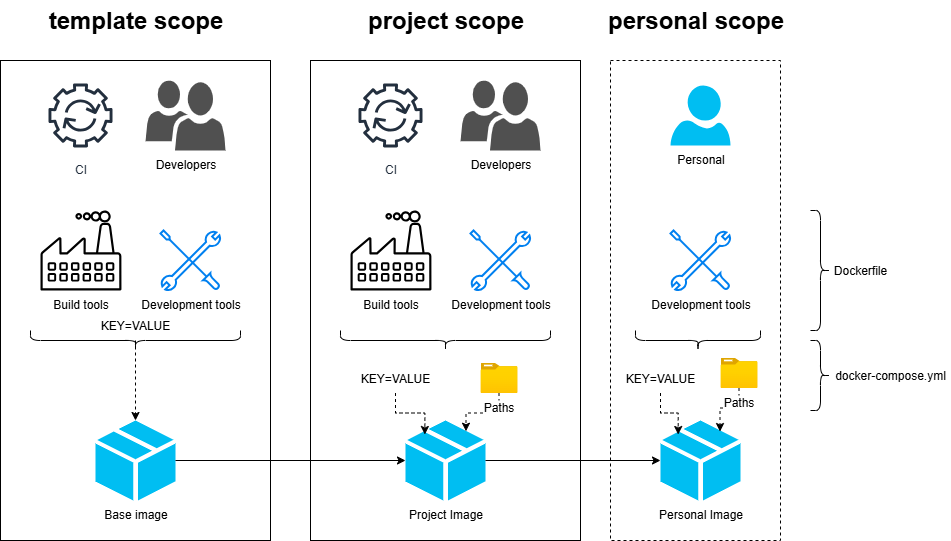

The diagram above was exported from draw.io. Its source (the exported page's mxGraphModel, read from the mxfile embedded in the PNG):
<mxGraphModel dx="2039" dy="1278" grid="1" gridSize="10" guides="1" tooltips="1" connect="1" arrows="1" fold="1" page="0" pageScale="1" pageWidth="850" pageHeight="1100" math="0" shadow="0">
  <root>
    <mxCell id="0" />
    <mxCell id="1" parent="0" />
    <mxCell id="zzfDaw6Qmm3KkgfJcZ5A-26" value="" style="rounded=0;whiteSpace=wrap;html=1;dashed=1;" parent="1" vertex="1">
      <mxGeometry x="300" y="-240" width="170" height="480" as="geometry" />
    </mxCell>
    <mxCell id="zzfDaw6Qmm3KkgfJcZ5A-11" value="" style="rounded=0;whiteSpace=wrap;html=1;" parent="1" vertex="1">
      <mxGeometry x="-310" y="-240" width="270" height="480" as="geometry" />
    </mxCell>
    <mxCell id="zzfDaw6Qmm3KkgfJcZ5A-2" value="CI" style="sketch=0;outlineConnect=0;fontColor=#232F3E;gradientColor=none;strokeColor=#232F3E;fillColor=#ffffff;dashed=0;verticalLabelPosition=bottom;verticalAlign=top;align=center;html=1;fontSize=12;fontStyle=0;aspect=fixed;shape=mxgraph.aws4.resourceIcon;resIcon=mxgraph.aws4.automation;" parent="1" vertex="1">
      <mxGeometry x="-270" y="-225" width="80" height="80" as="geometry" />
    </mxCell>
    <mxCell id="zzfDaw6Qmm3KkgfJcZ5A-3" value="Development tools" style="html=1;verticalLabelPosition=bottom;align=center;labelBackgroundColor=#ffffff;verticalAlign=top;strokeWidth=2;strokeColor=#0080F0;shadow=0;dashed=0;shape=mxgraph.ios7.icons.tools;pointerEvents=1" parent="1" vertex="1">
      <mxGeometry x="-150" y="-70" width="60" height="60" as="geometry" />
    </mxCell>
    <mxCell id="zzfDaw6Qmm3KkgfJcZ5A-4" value="Build tools" style="sketch=0;verticalLabelPosition=bottom;sketch=0;aspect=fixed;html=1;verticalAlign=top;strokeColor=none;fillColor=#000000;align=center;outlineConnect=0;pointerEvents=1;shape=mxgraph.citrix2.factory;" parent="1" vertex="1">
      <mxGeometry x="-270" y="-90" width="80.95" height="80" as="geometry" />
    </mxCell>
    <mxCell id="zzfDaw6Qmm3KkgfJcZ5A-6" value="Developers" style="sketch=0;pointerEvents=1;shadow=0;dashed=0;html=1;strokeColor=none;labelPosition=center;verticalLabelPosition=bottom;verticalAlign=top;align=center;fillColor=#505050;shape=mxgraph.mscae.intune.user_group" parent="1" vertex="1">
      <mxGeometry x="-165" y="-220" width="80" height="70" as="geometry" />
    </mxCell>
    <mxCell id="zzfDaw6Qmm3KkgfJcZ5A-7" value="Base image" style="verticalLabelPosition=bottom;html=1;verticalAlign=top;align=center;strokeColor=none;fillColor=#00BEF2;shape=mxgraph.azure.cloud_service_package_file;" parent="1" vertex="1">
      <mxGeometry x="-215" y="120" width="80" height="80" as="geometry" />
    </mxCell>
    <mxCell id="zzfDaw6Qmm3KkgfJcZ5A-8" value="" style="shape=curlyBracket;whiteSpace=wrap;html=1;rounded=1;flipH=1;labelPosition=right;verticalLabelPosition=middle;align=left;verticalAlign=middle;rotation=90;" parent="1" vertex="1">
      <mxGeometry x="-185" y="-65" width="20" height="210" as="geometry" />
    </mxCell>
    <mxCell id="zzfDaw6Qmm3KkgfJcZ5A-9" style="edgeStyle=orthogonalEdgeStyle;rounded=0;orthogonalLoop=1;jettySize=auto;html=1;exitX=0.5;exitY=1;exitDx=0;exitDy=0;exitPerimeter=0;" parent="1" source="zzfDaw6Qmm3KkgfJcZ5A-6" target="zzfDaw6Qmm3KkgfJcZ5A-6" edge="1">
      <mxGeometry relative="1" as="geometry" />
    </mxCell>
    <mxCell id="zzfDaw6Qmm3KkgfJcZ5A-12" value="" style="rounded=0;whiteSpace=wrap;html=1;" parent="1" vertex="1">
      <mxGeometry y="-240" width="270" height="480" as="geometry" />
    </mxCell>
    <mxCell id="zzfDaw6Qmm3KkgfJcZ5A-13" value="CI" style="sketch=0;outlineConnect=0;fontColor=#232F3E;gradientColor=none;strokeColor=#232F3E;fillColor=#ffffff;dashed=0;verticalLabelPosition=bottom;verticalAlign=top;align=center;html=1;fontSize=12;fontStyle=0;aspect=fixed;shape=mxgraph.aws4.resourceIcon;resIcon=mxgraph.aws4.automation;" parent="1" vertex="1">
      <mxGeometry x="40" y="-225" width="80" height="80" as="geometry" />
    </mxCell>
    <mxCell id="zzfDaw6Qmm3KkgfJcZ5A-14" value="Development tools" style="html=1;verticalLabelPosition=bottom;align=center;labelBackgroundColor=#ffffff;verticalAlign=top;strokeWidth=2;strokeColor=#0080F0;shadow=0;dashed=0;shape=mxgraph.ios7.icons.tools;pointerEvents=1;" parent="1" vertex="1">
      <mxGeometry x="160" y="-70" width="60" height="60" as="geometry" />
    </mxCell>
    <mxCell id="zzfDaw6Qmm3KkgfJcZ5A-15" value="Build tools" style="sketch=0;verticalLabelPosition=bottom;sketch=0;aspect=fixed;html=1;verticalAlign=top;strokeColor=none;fillColor=#000000;align=center;outlineConnect=0;pointerEvents=1;shape=mxgraph.citrix2.factory;" parent="1" vertex="1">
      <mxGeometry x="40" y="-90" width="80.95" height="80" as="geometry" />
    </mxCell>
    <mxCell id="zzfDaw6Qmm3KkgfJcZ5A-17" value="Project Image" style="verticalLabelPosition=bottom;html=1;verticalAlign=top;align=center;strokeColor=none;fillColor=#00BEF2;shape=mxgraph.azure.cloud_service_package_file;" parent="1" vertex="1">
      <mxGeometry x="95" y="120" width="80" height="80" as="geometry" />
    </mxCell>
    <mxCell id="zzfDaw6Qmm3KkgfJcZ5A-18" value="" style="shape=curlyBracket;whiteSpace=wrap;html=1;rounded=1;flipH=1;labelPosition=right;verticalLabelPosition=middle;align=left;verticalAlign=middle;rotation=90;" parent="1" vertex="1">
      <mxGeometry x="125" y="-65" width="20" height="210" as="geometry" />
    </mxCell>
    <mxCell id="zzfDaw6Qmm3KkgfJcZ5A-19" style="edgeStyle=orthogonalEdgeStyle;rounded=0;orthogonalLoop=1;jettySize=auto;html=1;exitX=0.5;exitY=1;exitDx=0;exitDy=0;exitPerimeter=0;" parent="1" edge="1">
      <mxGeometry relative="1" as="geometry">
        <mxPoint x="185" y="-150" as="sourcePoint" />
        <mxPoint x="185" y="-150" as="targetPoint" />
      </mxGeometry>
    </mxCell>
    <mxCell id="zzfDaw6Qmm3KkgfJcZ5A-20" value="Personal" style="verticalLabelPosition=bottom;html=1;verticalAlign=top;align=center;strokeColor=none;fillColor=#00BEF2;shape=mxgraph.azure.user;" parent="1" vertex="1">
      <mxGeometry x="360" y="-215" width="60" height="60" as="geometry" />
    </mxCell>
    <mxCell id="zzfDaw6Qmm3KkgfJcZ5A-21" value="Developers" style="sketch=0;pointerEvents=1;shadow=0;dashed=0;html=1;strokeColor=none;labelPosition=center;verticalLabelPosition=bottom;verticalAlign=top;align=center;fillColor=#505050;shape=mxgraph.mscae.intune.user_group" parent="1" vertex="1">
      <mxGeometry x="150" y="-220" width="80" height="70" as="geometry" />
    </mxCell>
    <mxCell id="zzfDaw6Qmm3KkgfJcZ5A-22" value="template scope" style="text;strokeColor=none;fillColor=none;html=1;fontSize=24;fontStyle=1;verticalAlign=middle;align=center;" parent="1" vertex="1">
      <mxGeometry x="-310" y="-300" width="270" height="40" as="geometry" />
    </mxCell>
    <mxCell id="zzfDaw6Qmm3KkgfJcZ5A-23" value="project scope" style="text;strokeColor=none;fillColor=none;html=1;fontSize=24;fontStyle=1;verticalAlign=middle;align=center;" parent="1" vertex="1">
      <mxGeometry y="-300" width="270" height="40" as="geometry" />
    </mxCell>
    <mxCell id="zzfDaw6Qmm3KkgfJcZ5A-24" value="Development tools" style="html=1;verticalLabelPosition=bottom;align=center;labelBackgroundColor=#ffffff;verticalAlign=top;strokeWidth=2;strokeColor=#0080F0;shadow=0;dashed=0;shape=mxgraph.ios7.icons.tools;pointerEvents=1;" parent="1" vertex="1">
      <mxGeometry x="360" y="-70" width="60" height="60" as="geometry" />
    </mxCell>
    <mxCell id="zzfDaw6Qmm3KkgfJcZ5A-25" value="Personal Image" style="verticalLabelPosition=bottom;html=1;verticalAlign=top;align=center;strokeColor=none;fillColor=#00BEF2;shape=mxgraph.azure.cloud_service_package_file;" parent="1" vertex="1">
      <mxGeometry x="350" y="120" width="80" height="80" as="geometry" />
    </mxCell>
    <mxCell id="zzfDaw6Qmm3KkgfJcZ5A-27" value="" style="shape=curlyBracket;whiteSpace=wrap;html=1;rounded=1;flipH=1;labelPosition=right;verticalLabelPosition=middle;align=left;verticalAlign=middle;rotation=90;" parent="1" vertex="1">
      <mxGeometry x="377.5" y="-22.5" width="20" height="125" as="geometry" />
    </mxCell>
    <mxCell id="zzfDaw6Qmm3KkgfJcZ5A-28" value="" style="endArrow=classic;html=1;rounded=0;exitX=1;exitY=0.5;exitDx=0;exitDy=0;exitPerimeter=0;" parent="1" source="zzfDaw6Qmm3KkgfJcZ5A-7" target="zzfDaw6Qmm3KkgfJcZ5A-17" edge="1">
      <mxGeometry width="50" height="50" relative="1" as="geometry">
        <mxPoint x="180" y="130" as="sourcePoint" />
        <mxPoint x="230" y="80" as="targetPoint" />
      </mxGeometry>
    </mxCell>
    <mxCell id="zzfDaw6Qmm3KkgfJcZ5A-29" style="edgeStyle=orthogonalEdgeStyle;rounded=0;orthogonalLoop=1;jettySize=auto;html=1;exitX=1;exitY=0.5;exitDx=0;exitDy=0;exitPerimeter=0;entryX=0;entryY=0.5;entryDx=0;entryDy=0;entryPerimeter=0;" parent="1" source="zzfDaw6Qmm3KkgfJcZ5A-17" target="zzfDaw6Qmm3KkgfJcZ5A-25" edge="1">
      <mxGeometry relative="1" as="geometry" />
    </mxCell>
    <mxCell id="zzfDaw6Qmm3KkgfJcZ5A-30" value="personal scope" style="text;strokeColor=none;fillColor=none;html=1;fontSize=24;fontStyle=1;verticalAlign=middle;align=center;" parent="1" vertex="1">
      <mxGeometry x="288.75" y="-300" width="192.5" height="40" as="geometry" />
    </mxCell>
    <mxCell id="ioy-BU0nQfy1TsJyE23N-2" value="KEY=VALUE" style="text;html=1;align=center;verticalAlign=middle;whiteSpace=wrap;rounded=0;" parent="1" vertex="1">
      <mxGeometry x="45" y="62.5" width="80" height="30" as="geometry" />
    </mxCell>
    <mxCell id="ioy-BU0nQfy1TsJyE23N-15" value="" style="edgeStyle=orthogonalEdgeStyle;rounded=0;orthogonalLoop=1;jettySize=auto;html=1;entryX=0.744;entryY=0.138;entryDx=0;entryDy=0;entryPerimeter=0;dashed=1;" parent="1" source="ioy-BU0nQfy1TsJyE23N-3" target="zzfDaw6Qmm3KkgfJcZ5A-25" edge="1">
      <mxGeometry relative="1" as="geometry" />
    </mxCell>
    <mxCell id="ioy-BU0nQfy1TsJyE23N-3" value="Paths" style="image;aspect=fixed;html=1;points=[];align=center;fontSize=12;image=img/lib/azure2/general/Folder_Blank.svg;" parent="1" vertex="1">
      <mxGeometry x="410" y="57.5" width="36.96" height="30" as="geometry" />
    </mxCell>
    <mxCell id="ioy-BU0nQfy1TsJyE23N-4" value="KEY=VALUE" style="text;html=1;align=center;verticalAlign=middle;whiteSpace=wrap;rounded=0;" parent="1" vertex="1">
      <mxGeometry x="310" y="62.5" width="80" height="30" as="geometry" />
    </mxCell>
    <mxCell id="ioy-BU0nQfy1TsJyE23N-5" value="KEY=VALUE" style="text;html=1;align=center;verticalAlign=middle;whiteSpace=wrap;rounded=0;" parent="1" vertex="1">
      <mxGeometry x="-215" y="10" width="80" height="30" as="geometry" />
    </mxCell>
    <mxCell id="ioy-BU0nQfy1TsJyE23N-8" style="edgeStyle=orthogonalEdgeStyle;rounded=0;orthogonalLoop=1;jettySize=auto;html=1;exitX=0.5;exitY=1;exitDx=0;exitDy=0;entryX=0.5;entryY=0;entryDx=0;entryDy=0;entryPerimeter=0;dashed=1;" parent="1" source="ioy-BU0nQfy1TsJyE23N-5" target="zzfDaw6Qmm3KkgfJcZ5A-7" edge="1">
      <mxGeometry relative="1" as="geometry" />
    </mxCell>
    <mxCell id="ioy-BU0nQfy1TsJyE23N-9" style="edgeStyle=orthogonalEdgeStyle;rounded=0;orthogonalLoop=1;jettySize=auto;html=1;exitX=0.5;exitY=1;exitDx=0;exitDy=0;entryX=0.242;entryY=0.175;entryDx=0;entryDy=0;entryPerimeter=0;dashed=1;" parent="1" source="ioy-BU0nQfy1TsJyE23N-2" target="zzfDaw6Qmm3KkgfJcZ5A-17" edge="1">
      <mxGeometry relative="1" as="geometry" />
    </mxCell>
    <mxCell id="ioy-BU0nQfy1TsJyE23N-10" style="edgeStyle=orthogonalEdgeStyle;rounded=0;orthogonalLoop=1;jettySize=auto;html=1;exitX=0.5;exitY=1;exitDx=0;exitDy=0;entryX=0.221;entryY=0.175;entryDx=0;entryDy=0;entryPerimeter=0;dashed=1;" parent="1" source="ioy-BU0nQfy1TsJyE23N-4" target="zzfDaw6Qmm3KkgfJcZ5A-25" edge="1">
      <mxGeometry relative="1" as="geometry" />
    </mxCell>
    <mxCell id="ioy-BU0nQfy1TsJyE23N-11" style="edgeStyle=orthogonalEdgeStyle;rounded=0;orthogonalLoop=1;jettySize=auto;html=1;entryX=0.756;entryY=0.134;entryDx=0;entryDy=0;entryPerimeter=0;dashed=1;" parent="1" source="ioy-BU0nQfy1TsJyE23N-1" target="zzfDaw6Qmm3KkgfJcZ5A-17" edge="1">
      <mxGeometry relative="1" as="geometry" />
    </mxCell>
    <mxCell id="ioy-BU0nQfy1TsJyE23N-1" value="Paths" style="image;aspect=fixed;html=1;points=[];align=center;fontSize=12;image=img/lib/azure2/general/Folder_Blank.svg;" parent="1" vertex="1">
      <mxGeometry x="170" y="62.5" width="36.96" height="30" as="geometry" />
    </mxCell>
    <mxCell id="ioy-BU0nQfy1TsJyE23N-16" value="" style="shape=curlyBracket;whiteSpace=wrap;html=1;rounded=1;flipH=1;labelPosition=right;verticalLabelPosition=middle;align=left;verticalAlign=middle;" parent="1" vertex="1">
      <mxGeometry x="500" y="40" width="20" height="70" as="geometry" />
    </mxCell>
    <mxCell id="ioy-BU0nQfy1TsJyE23N-17" value="" style="shape=curlyBracket;whiteSpace=wrap;html=1;rounded=1;flipH=1;labelPosition=right;verticalLabelPosition=middle;align=left;verticalAlign=middle;" parent="1" vertex="1">
      <mxGeometry x="500" y="-90" width="20" height="120" as="geometry" />
    </mxCell>
    <mxCell id="ioy-BU0nQfy1TsJyE23N-18" value="Dockerfile" style="text;html=1;align=center;verticalAlign=middle;whiteSpace=wrap;rounded=0;" parent="1" vertex="1">
      <mxGeometry x="520" y="-45" width="60" height="30" as="geometry" />
    </mxCell>
    <mxCell id="ioy-BU0nQfy1TsJyE23N-19" value="docker-compose.yml" style="text;html=1;align=center;verticalAlign=middle;whiteSpace=wrap;rounded=0;" parent="1" vertex="1">
      <mxGeometry x="520" y="60" width="120" height="30" as="geometry" />
    </mxCell>
  </root>
</mxGraphModel>